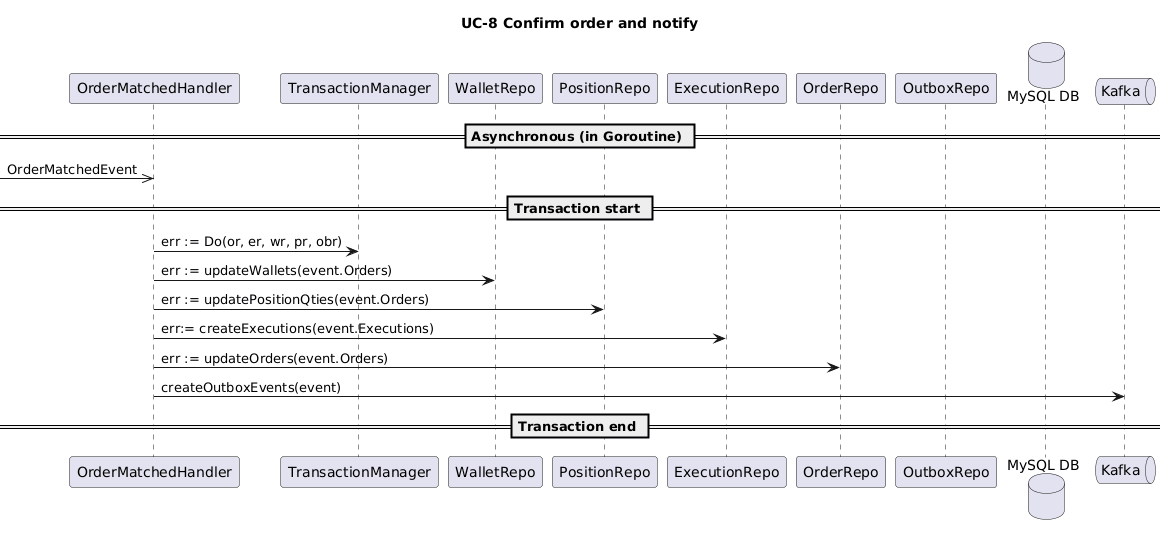

The diagram above was rendered by PlantUML. Its source (embedded in the PNG):
@startuml
title UC-8 Confirm order and notify

participant "OrderMatchedHandler" as handler
participant "TransactionManager" as tm
participant "WalletRepo" as wr
participant "PositionRepo" as pr
participant "ExecutionRepo" as er
participant "OrderRepo" as or
participant "OutboxRepo" as obr
database "MySQL DB" as mysql
queue "Kafka" as kafka

== Asynchronous (in Goroutine) ==
->> handler : OrderMatchedEvent
== Transaction start ==
handler -> tm : err := Do(or, er, wr, pr, obr)
handler -> wr : err := updateWallets(event.Orders)
handler -> pr: err := updatePositionQties(event.Orders)
handler -> er : err:= createExecutions(event.Executions)
handler -> or : err := updateOrders(event.Orders)
handler -> kafka : createOutboxEvents(event)
== Transaction end ==
@enduml